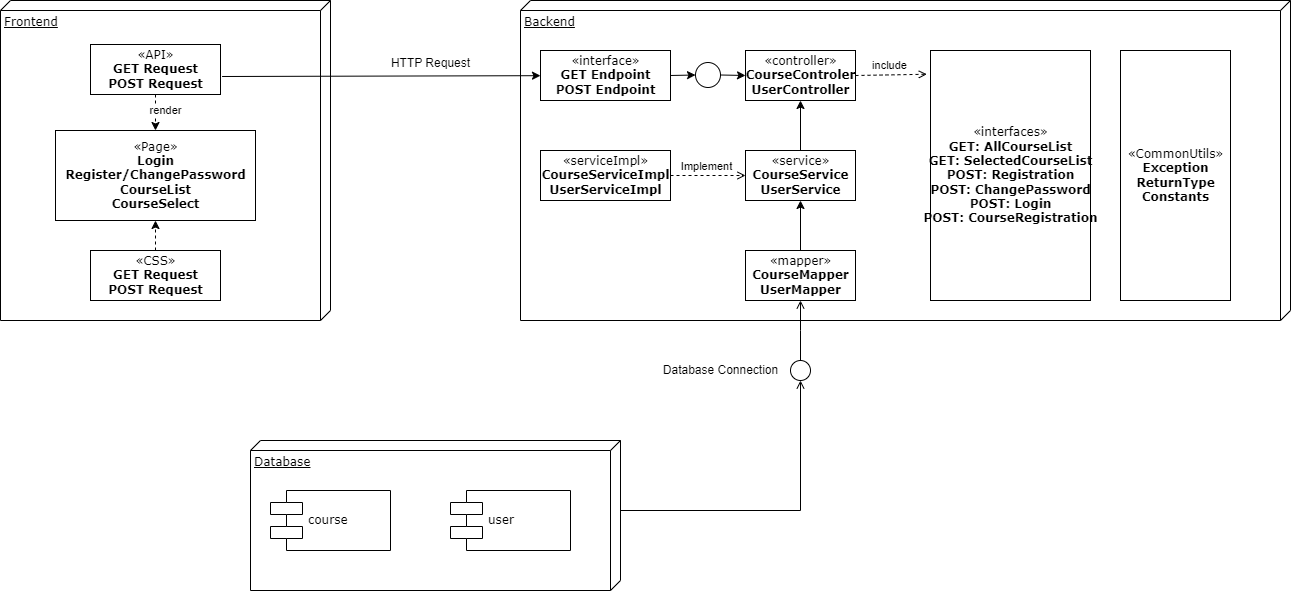

The diagram above was exported from draw.io. Its source (the exported page's mxGraphModel, read from the mxfile embedded in the PNG):
<mxGraphModel dx="1590" dy="1780" grid="1" gridSize="10" guides="1" tooltips="1" connect="1" arrows="1" fold="1" page="1" pageScale="1" pageWidth="1100" pageHeight="850" background="none" math="0" shadow="0">
  <root>
    <mxCell id="0" />
    <mxCell id="1" parent="0" />
    <mxCell id="39150e848f15840c-1" value="Frontend" style="verticalAlign=top;align=left;spacingTop=8;spacingLeft=2;spacingRight=12;shape=cube;size=10;direction=south;fontStyle=4;html=1;rounded=0;shadow=0;comic=0;labelBackgroundColor=none;strokeWidth=1;fontFamily=Verdana;fontSize=12" parent="1" vertex="1">
      <mxGeometry x="120" y="-30" width="330" height="320" as="geometry" />
    </mxCell>
    <mxCell id="39150e848f15840c-2" value="Backend" style="verticalAlign=top;align=left;spacingTop=8;spacingLeft=2;spacingRight=12;shape=cube;size=10;direction=south;fontStyle=4;html=1;rounded=0;shadow=0;comic=0;labelBackgroundColor=none;strokeWidth=1;fontFamily=Verdana;fontSize=12" parent="1" vertex="1">
      <mxGeometry x="640" y="-30" width="770" height="320" as="geometry" />
    </mxCell>
    <mxCell id="39150e848f15840c-3" value="Database" style="verticalAlign=top;align=left;spacingTop=8;spacingLeft=2;spacingRight=12;shape=cube;size=10;direction=south;fontStyle=4;html=1;rounded=0;shadow=0;comic=0;labelBackgroundColor=none;strokeWidth=1;fontFamily=Verdana;fontSize=12" parent="1" vertex="1">
      <mxGeometry x="370" y="410" width="370" height="150" as="geometry" />
    </mxCell>
    <mxCell id="39150e848f15840c-8" value="«mapper»&lt;br&gt;&lt;b&gt;CourseMapper&lt;/b&gt;&lt;div&gt;&lt;b&gt;UserMapper&lt;/b&gt;&lt;/div&gt;" style="html=1;rounded=0;shadow=0;comic=0;labelBackgroundColor=none;strokeWidth=1;fontFamily=Verdana;fontSize=12;align=center;" parent="1" vertex="1">
      <mxGeometry x="865" y="220" width="110" height="50" as="geometry" />
    </mxCell>
    <mxCell id="39150e848f15840c-9" value="" style="ellipse;whiteSpace=wrap;html=1;rounded=0;shadow=0;comic=0;labelBackgroundColor=none;strokeWidth=1;fontFamily=Verdana;fontSize=12;align=center;" parent="1" vertex="1">
      <mxGeometry x="910" y="330" width="20" height="20" as="geometry" />
    </mxCell>
    <mxCell id="39150e848f15840c-10" value="course" style="shape=component;align=left;spacingLeft=36;rounded=0;shadow=0;comic=0;labelBackgroundColor=none;strokeWidth=1;fontFamily=Verdana;fontSize=12;html=1;" parent="1" vertex="1">
      <mxGeometry x="390" y="460" width="120" height="60" as="geometry" />
    </mxCell>
    <mxCell id="39150e848f15840c-11" style="edgeStyle=none;rounded=0;html=1;dashed=1;labelBackgroundColor=none;startArrow=none;startFill=0;endArrow=open;endFill=0;fontFamily=Verdana;fontSize=12;exitX=1;exitY=0.5;exitDx=0;exitDy=0;entryX=0;entryY=0.5;entryDx=0;entryDy=0;" parent="1" source="2ou7oGw4xlGCm2GF6_39-8" target="2ou7oGw4xlGCm2GF6_39-4" edge="1">
      <mxGeometry relative="1" as="geometry">
        <mxPoint x="550" y="240" as="targetPoint" />
      </mxGeometry>
    </mxCell>
    <mxCell id="2ou7oGw4xlGCm2GF6_39-9" value="Implement" style="edgeLabel;html=1;align=center;verticalAlign=middle;resizable=0;points=[];" vertex="1" connectable="0" parent="39150e848f15840c-11">
      <mxGeometry x="-0.12" y="1" relative="1" as="geometry">
        <mxPoint x="2" y="-9" as="offset" />
      </mxGeometry>
    </mxCell>
    <mxCell id="39150e848f15840c-12" style="edgeStyle=none;rounded=0;html=1;labelBackgroundColor=none;startArrow=none;startFill=0;endArrow=open;endFill=0;fontFamily=Verdana;fontSize=12;exitX=0;exitY=0;exitDx=70;exitDy=0;exitPerimeter=0;" parent="1" source="39150e848f15840c-3" target="39150e848f15840c-9" edge="1">
      <mxGeometry relative="1" as="geometry">
        <Array as="points">
          <mxPoint x="920" y="480" />
        </Array>
      </mxGeometry>
    </mxCell>
    <mxCell id="2ou7oGw4xlGCm2GF6_39-1" value="user" style="shape=component;align=left;spacingLeft=36;rounded=0;shadow=0;comic=0;labelBackgroundColor=none;strokeWidth=1;fontFamily=Verdana;fontSize=12;html=1;" vertex="1" parent="1">
      <mxGeometry x="570" y="460" width="120" height="60" as="geometry" />
    </mxCell>
    <mxCell id="2ou7oGw4xlGCm2GF6_39-4" value="«service»&lt;br&gt;&lt;b&gt;CourseService&lt;/b&gt;&lt;div&gt;&lt;b&gt;UserService&lt;/b&gt;&lt;/div&gt;" style="html=1;rounded=0;shadow=0;comic=0;labelBackgroundColor=none;strokeWidth=1;fontFamily=Verdana;fontSize=12;align=center;" vertex="1" parent="1">
      <mxGeometry x="865" y="120" width="110" height="50" as="geometry" />
    </mxCell>
    <mxCell id="2ou7oGw4xlGCm2GF6_39-5" value="«controller»&lt;br&gt;&lt;b&gt;CourseControler&lt;/b&gt;&lt;div&gt;&lt;b&gt;UserController&lt;/b&gt;&lt;/div&gt;" style="html=1;rounded=0;shadow=0;comic=0;labelBackgroundColor=none;strokeWidth=1;fontFamily=Verdana;fontSize=12;align=center;" vertex="1" parent="1">
      <mxGeometry x="865" y="20" width="110" height="50" as="geometry" />
    </mxCell>
    <mxCell id="2ou7oGw4xlGCm2GF6_39-6" style="edgeStyle=none;rounded=0;html=1;labelBackgroundColor=none;startArrow=none;startFill=0;endArrow=open;endFill=0;fontFamily=Verdana;fontSize=12;entryX=0.5;entryY=1;entryDx=0;entryDy=0;exitX=0.5;exitY=0;exitDx=0;exitDy=0;" edge="1" parent="1" source="39150e848f15840c-9" target="39150e848f15840c-8">
      <mxGeometry relative="1" as="geometry">
        <mxPoint x="565" y="420" as="sourcePoint" />
        <mxPoint x="740" y="340" as="targetPoint" />
        <Array as="points">
          <mxPoint x="920" y="300" />
        </Array>
      </mxGeometry>
    </mxCell>
    <mxCell id="2ou7oGw4xlGCm2GF6_39-8" value="«serviceImpl»&lt;br&gt;&lt;b&gt;CourseServiceImpl&lt;/b&gt;&lt;div&gt;&lt;b&gt;UserServiceImpl&lt;/b&gt;&lt;/div&gt;" style="html=1;rounded=0;shadow=0;comic=0;labelBackgroundColor=none;strokeWidth=1;fontFamily=Verdana;fontSize=12;align=center;" vertex="1" parent="1">
      <mxGeometry x="660" y="120" width="130" height="50" as="geometry" />
    </mxCell>
    <mxCell id="2ou7oGw4xlGCm2GF6_39-10" value="Database Connection" style="text;html=1;align=center;verticalAlign=middle;resizable=0;points=[];autosize=1;strokeColor=none;fillColor=none;" vertex="1" parent="1">
      <mxGeometry x="770" y="325" width="140" height="30" as="geometry" />
    </mxCell>
    <mxCell id="2ou7oGw4xlGCm2GF6_39-11" value="«interface»&lt;br&gt;&lt;b&gt;GET Endpoint&lt;/b&gt;&lt;div&gt;&lt;b&gt;POST Endpoint&lt;/b&gt;&lt;/div&gt;" style="html=1;rounded=0;shadow=0;comic=0;labelBackgroundColor=none;strokeWidth=1;fontFamily=Verdana;fontSize=12;align=center;" vertex="1" parent="1">
      <mxGeometry x="660" y="20" width="130" height="50" as="geometry" />
    </mxCell>
    <mxCell id="2ou7oGw4xlGCm2GF6_39-12" value="" style="ellipse;whiteSpace=wrap;html=1;rounded=0;shadow=0;comic=0;labelBackgroundColor=none;strokeWidth=1;fontFamily=Verdana;fontSize=12;align=center;" vertex="1" parent="1">
      <mxGeometry x="815" y="32" width="25" height="25" as="geometry" />
    </mxCell>
    <mxCell id="2ou7oGw4xlGCm2GF6_39-14" value="" style="endArrow=classic;html=1;rounded=0;entryX=0;entryY=0.5;entryDx=0;entryDy=0;exitX=1;exitY=0.5;exitDx=0;exitDy=0;" edge="1" parent="1" source="2ou7oGw4xlGCm2GF6_39-11" target="2ou7oGw4xlGCm2GF6_39-12">
      <mxGeometry width="50" height="50" relative="1" as="geometry">
        <mxPoint x="500" y="80" as="sourcePoint" />
        <mxPoint x="550" y="30" as="targetPoint" />
      </mxGeometry>
    </mxCell>
    <mxCell id="2ou7oGw4xlGCm2GF6_39-15" value="" style="endArrow=classic;html=1;rounded=0;entryX=0;entryY=0.5;entryDx=0;entryDy=0;exitX=1;exitY=0.5;exitDx=0;exitDy=0;" edge="1" parent="1" source="2ou7oGw4xlGCm2GF6_39-12" target="2ou7oGw4xlGCm2GF6_39-5">
      <mxGeometry width="50" height="50" relative="1" as="geometry">
        <mxPoint x="540" y="-20" as="sourcePoint" />
        <mxPoint x="590" y="-70" as="targetPoint" />
      </mxGeometry>
    </mxCell>
    <mxCell id="2ou7oGw4xlGCm2GF6_39-16" value="" style="endArrow=classic;html=1;rounded=0;entryX=0.5;entryY=1;entryDx=0;entryDy=0;" edge="1" parent="1" source="39150e848f15840c-8" target="2ou7oGw4xlGCm2GF6_39-4">
      <mxGeometry width="50" height="50" relative="1" as="geometry">
        <mxPoint x="540" y="280" as="sourcePoint" />
        <mxPoint x="590" y="230" as="targetPoint" />
      </mxGeometry>
    </mxCell>
    <mxCell id="2ou7oGw4xlGCm2GF6_39-17" value="" style="endArrow=classic;html=1;rounded=0;entryX=0.5;entryY=1;entryDx=0;entryDy=0;exitX=0.5;exitY=0;exitDx=0;exitDy=0;" edge="1" parent="1" source="2ou7oGw4xlGCm2GF6_39-4" target="2ou7oGw4xlGCm2GF6_39-5">
      <mxGeometry width="50" height="50" relative="1" as="geometry">
        <mxPoint x="540" y="280" as="sourcePoint" />
        <mxPoint x="590" y="230" as="targetPoint" />
      </mxGeometry>
    </mxCell>
    <mxCell id="2ou7oGw4xlGCm2GF6_39-18" value="«CommonUtils»&lt;br&gt;&lt;b&gt;Exception&lt;/b&gt;&lt;div&gt;&lt;b&gt;ReturnType&lt;/b&gt;&lt;/div&gt;&lt;div&gt;&lt;b&gt;Constants&lt;/b&gt;&lt;/div&gt;" style="html=1;rounded=0;shadow=0;comic=0;labelBackgroundColor=none;strokeWidth=1;fontFamily=Verdana;fontSize=12;align=center;" vertex="1" parent="1">
      <mxGeometry x="1240" y="20" width="110" height="250" as="geometry" />
    </mxCell>
    <mxCell id="2ou7oGw4xlGCm2GF6_39-19" value="«API»&lt;br&gt;&lt;b&gt;GET Request&lt;/b&gt;&lt;div&gt;&lt;b&gt;POST Request&lt;/b&gt;&lt;/div&gt;" style="html=1;rounded=0;shadow=0;comic=0;labelBackgroundColor=none;strokeWidth=1;fontFamily=Verdana;fontSize=12;align=center;" vertex="1" parent="1">
      <mxGeometry x="210" y="14" width="130" height="50" as="geometry" />
    </mxCell>
    <mxCell id="2ou7oGw4xlGCm2GF6_39-20" value="«Page»&lt;br&gt;&lt;div&gt;&lt;b&gt;Login&lt;/b&gt;&lt;/div&gt;&lt;div&gt;&lt;b&gt;Register/ChangePassword&lt;/b&gt;&lt;/div&gt;&lt;div&gt;&lt;b&gt;CourseList&lt;/b&gt;&lt;/div&gt;&lt;div&gt;&lt;b&gt;CourseSelect&lt;/b&gt;&lt;/div&gt;" style="html=1;rounded=0;shadow=0;comic=0;labelBackgroundColor=none;strokeWidth=1;fontFamily=Verdana;fontSize=12;align=center;" vertex="1" parent="1">
      <mxGeometry x="175" y="100" width="200" height="90" as="geometry" />
    </mxCell>
    <mxCell id="2ou7oGw4xlGCm2GF6_39-23" value="«CSS»&lt;br&gt;&lt;b&gt;GET Request&lt;/b&gt;&lt;div&gt;&lt;b&gt;POST Request&lt;/b&gt;&lt;/div&gt;" style="html=1;rounded=0;shadow=0;comic=0;labelBackgroundColor=none;strokeWidth=1;fontFamily=Verdana;fontSize=12;align=center;" vertex="1" parent="1">
      <mxGeometry x="210" y="220" width="130" height="50" as="geometry" />
    </mxCell>
    <mxCell id="2ou7oGw4xlGCm2GF6_39-26" value="" style="endArrow=classic;html=1;rounded=0;entryX=0.5;entryY=1;entryDx=0;entryDy=0;dashed=1;" edge="1" parent="1" source="2ou7oGw4xlGCm2GF6_39-23" target="2ou7oGw4xlGCm2GF6_39-20">
      <mxGeometry width="50" height="50" relative="1" as="geometry">
        <mxPoint x="590" y="280" as="sourcePoint" />
        <mxPoint x="640" y="230" as="targetPoint" />
      </mxGeometry>
    </mxCell>
    <mxCell id="2ou7oGw4xlGCm2GF6_39-27" value="" style="endArrow=classic;html=1;rounded=0;dashed=1;exitX=0.5;exitY=1;exitDx=0;exitDy=0;" edge="1" parent="1" source="2ou7oGw4xlGCm2GF6_39-19" target="2ou7oGw4xlGCm2GF6_39-20">
      <mxGeometry width="50" height="50" relative="1" as="geometry">
        <mxPoint x="590" y="280" as="sourcePoint" />
        <mxPoint x="510" y="60" as="targetPoint" />
      </mxGeometry>
    </mxCell>
    <mxCell id="2ou7oGw4xlGCm2GF6_39-28" value="render" style="edgeLabel;html=1;align=center;verticalAlign=middle;resizable=0;points=[];" vertex="1" connectable="0" parent="2ou7oGw4xlGCm2GF6_39-27">
      <mxGeometry x="-0.1333" y="-8" relative="1" as="geometry">
        <mxPoint x="17" as="offset" />
      </mxGeometry>
    </mxCell>
    <mxCell id="2ou7oGw4xlGCm2GF6_39-29" value="" style="endArrow=classic;html=1;rounded=0;exitX=1.012;exitY=0.64;exitDx=0;exitDy=0;exitPerimeter=0;" edge="1" parent="1" source="2ou7oGw4xlGCm2GF6_39-19" target="2ou7oGw4xlGCm2GF6_39-11">
      <mxGeometry width="50" height="50" relative="1" as="geometry">
        <mxPoint x="590" y="180" as="sourcePoint" />
        <mxPoint x="640" y="130" as="targetPoint" />
      </mxGeometry>
    </mxCell>
    <mxCell id="2ou7oGw4xlGCm2GF6_39-30" value="HTTP Request" style="text;html=1;align=center;verticalAlign=middle;resizable=0;points=[];autosize=1;strokeColor=none;fillColor=none;" vertex="1" parent="1">
      <mxGeometry x="500" y="18" width="100" height="30" as="geometry" />
    </mxCell>
    <mxCell id="2ou7oGw4xlGCm2GF6_39-31" value="«interfaces»&lt;br&gt;&lt;b&gt;GET: AllCourseList&lt;/b&gt;&lt;br&gt;&lt;div&gt;&lt;b&gt;GET: SelectedCourseList&lt;/b&gt;&lt;/div&gt;&lt;div&gt;&lt;b&gt;POST: Registration&lt;/b&gt;&lt;/div&gt;&lt;div&gt;&lt;b&gt;POST: ChangePassword&lt;/b&gt;&lt;/div&gt;&lt;div&gt;&lt;b&gt;POST: Login&lt;/b&gt;&lt;/div&gt;&lt;div&gt;&lt;b&gt;POST: CourseRegistration&lt;/b&gt;&lt;/div&gt;" style="html=1;rounded=0;shadow=0;comic=0;labelBackgroundColor=none;strokeWidth=1;fontFamily=Verdana;fontSize=12;align=center;" vertex="1" parent="1">
      <mxGeometry x="1050" y="20" width="160" height="250" as="geometry" />
    </mxCell>
    <mxCell id="2ou7oGw4xlGCm2GF6_39-32" style="edgeStyle=none;rounded=0;html=1;dashed=1;labelBackgroundColor=none;startArrow=none;startFill=0;endArrow=open;endFill=0;fontFamily=Verdana;fontSize=12;exitX=1;exitY=0.5;exitDx=0;exitDy=0;entryX=-0.023;entryY=0.095;entryDx=0;entryDy=0;entryPerimeter=0;" edge="1" parent="1" source="2ou7oGw4xlGCm2GF6_39-5" target="2ou7oGw4xlGCm2GF6_39-31">
      <mxGeometry relative="1" as="geometry">
        <mxPoint x="800" y="155" as="sourcePoint" />
        <mxPoint x="875" y="155" as="targetPoint" />
      </mxGeometry>
    </mxCell>
    <mxCell id="2ou7oGw4xlGCm2GF6_39-33" value="include" style="edgeLabel;html=1;align=center;verticalAlign=middle;resizable=0;points=[];" vertex="1" connectable="0" parent="2ou7oGw4xlGCm2GF6_39-32">
      <mxGeometry x="-0.12" y="1" relative="1" as="geometry">
        <mxPoint x="2" y="-9" as="offset" />
      </mxGeometry>
    </mxCell>
  </root>
</mxGraphModel>